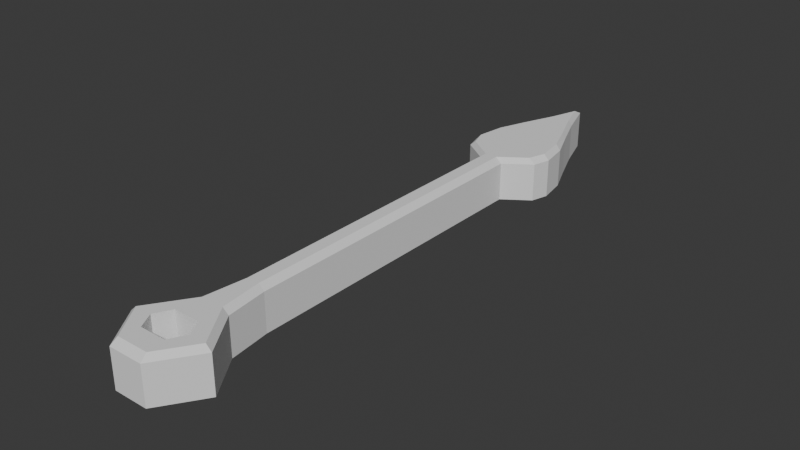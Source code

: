 # Source: MinuteHand.blend  (saved by Blender 4.0.36; exported with 4.5.12 LTS)
import bpy
from mathutils import Matrix  # noqa: F401  (used for matrix-valued properties, if any)

bpy.ops.wm.read_factory_settings(use_empty=True)
scene = bpy.context.scene
scene.name = 'Scene'

# ---- collections
col_collection = bpy.data.collections.new('Collection'); scene.collection.children.link(col_collection)

# ---- world
world_world = bpy.data.worlds.new('World'); scene.world = world_world
world_world.use_nodes = True; world_world.node_tree.nodes.clear()
_N = world_world.node_tree.nodes; _L = world_world.node_tree.links
n0 = _N.new('ShaderNodeOutputWorld'); n0.name = 'World Output'; n0.location = (300, 300)
n1 = _N.new('ShaderNodeBackground'); n1.name = 'Background'; n1.location = (10, 300)
n1.inputs[0].default_value = (0.05088, 0.05088, 0.05088, 1.0)
_L.new(n1.outputs[0], n0.inputs[0])
n0.is_active_output = True
world_world.color = (0.05088, 0.05088, 0.05088)
world_world.use_sun_shadow = False
world_world.sun_shadow_jitter_overblur = 0.0

# ---- meshes
me_cube_001 = bpy.data.meshes.new('Cube.001')
me_cube_001.from_pydata([(-0.07123, -0.7707, 0.1179), (-0.07123, -0.7707, -0.1179), (-0.06711, 2.148, -0.1179), (0.07123, -0.7707, 0.1179), (0.07123, -0.7707, -0.1179), (0.06711, 2.148, -0.1179), (-0.07123, -0.6013, 0.1179), (-0.1179, -0.686, 0.1179), (-0.1179, -0.686, -0.1179), (-0.07123, -0.6013, -0.1179), (-0.06524, -0.2416, -0.1179), (-0.06524, 1.073, -0.1179), (-0.06524, 1.295, -0.1179), (-0.06524, 1.464, -0.1179), (-0.2073, 1.564, -0.1179), (-0.1426, 1.962, -0.1179), (0.1179, -0.686, 0.1179), (0.07123, -0.6013, 0.1179), (0.1426, 1.962, -0.1179), (0.2073, 1.564, -0.1179), (0.06524, 1.464, -0.1179), (0.06524, 1.295, -0.1179), (0.06524, 1.073, -0.1179), (0.06524, -0.2416, -0.1179), (0.07123, -0.6013, -0.1179), (0.1179, -0.686, -0.1179), (0.242, -0.686, -0.1179), (0.09263, -0.9082, -0.1179), (-0.09263, -0.9082, -0.1179), (-0.242, -0.686, -0.1179), (-0.09263, -0.4638, -0.1179), (0.09263, -0.4638, -0.1179), (-0.2338, 1.657, -0.1179), (0.2338, 1.657, -0.1179), (9.946e-10, 2.348, -0.1179), (-0.06711, 2.148, 0.08814), (-0.04699, 2.148, 0.1179), (0.04699, 2.148, 0.1179), (0.06711, 2.148, 0.08814), (-0.1233, 1.962, 0.1179), (-0.1426, 1.962, 0.08814), (-0.1746, 1.564, 0.1179), (-0.2073, 1.564, 0.08814), (-0.03382, 1.464, 0.1179), (-0.06524, 1.464, 0.08814), (-0.03412, 1.295, 0.1179), (-0.06524, 1.295, 0.08814), (-0.03431, 1.073, 0.1179), (-0.06524, 1.073, 0.08814), (-0.03441, -0.2416, 0.1179), (-0.06524, -0.2416, 0.08814), (0.03441, -0.2416, 0.1179), (0.06524, -0.2416, 0.08814), (0.03431, 1.073, 0.1179), (0.06524, 1.073, 0.08814), (0.03412, 1.295, 0.1179), (0.06524, 1.295, 0.08814), (0.03382, 1.464, 0.1179), (0.06524, 1.464, 0.08814), (0.1746, 1.564, 0.1179), (0.2073, 1.564, 0.08814), (0.1426, 1.962, 0.08814), (0.1233, 1.962, 0.1179), (-0.242, -0.686, 0.08814), (-0.2098, -0.686, 0.1179), (-0.08665, -0.8698, 0.1179), (-0.09263, -0.9082, 0.08814), (0.08665, -0.8698, 0.1179), (0.09263, -0.9082, 0.08814), (-0.06218, -0.4666, 0.1179), (-0.09263, -0.4638, 0.08814), (0.2098, -0.686, 0.1179), (0.242, -0.686, 0.08814), (0.06218, -0.4666, 0.1179), (0.09263, -0.4638, 0.08814), (-0.2338, 1.657, 0.08814), (-0.2051, 1.657, 0.1179), (0.2338, 1.657, 0.08814), (0.2051, 1.657, 0.1179), (1.863e-09, 2.288, 0.1179), (9.946e-10, 2.348, 0.08814), (-0.2078, 1.809, -0.1179), (0.2078, 1.809, -0.1179), (0.1816, 1.809, 0.1179), (0.2078, 1.809, 0.08814), (-0.1816, 1.809, 0.1179), (-0.2078, 1.809, 0.08814)], [], [(37, 79, 36), (36, 39, 62, 37), (3, 67, 71, 16), (0, 65, 67, 3), (24, 17, 6, 9), (25, 16, 17, 24), (5, 18, 15, 2), (33, 19, 14, 32), (19, 20, 13, 14), (20, 21, 12, 13), (21, 22, 11, 12), (22, 23, 10, 11), (23, 31, 30, 10), (4, 3, 16, 25), (40, 35, 2, 15), (44, 42, 14, 13), (46, 44, 13, 12), (48, 46, 12, 11), (50, 48, 11, 10), (70, 50, 10, 30), (52, 74, 31, 23), (1, 0, 3, 4), (85, 76, 78, 83), (84, 77, 33, 82), (77, 60, 19, 33), (60, 58, 20, 19), (58, 56, 21, 20), (56, 54, 22, 21), (54, 52, 23, 22), (6, 69, 64, 7), (68, 66, 28, 27), (49, 69, 73, 51), (47, 49, 51, 53), (45, 47, 53, 55), (43, 45, 55, 57), (41, 43, 57, 59), (42, 75, 32, 14), (66, 63, 29, 28), (25, 26, 27, 4), (72, 68, 27, 26), (4, 27, 28, 1), (63, 70, 30, 29), (1, 28, 29, 8), (8, 29, 30, 9), (17, 73, 69, 6), (74, 72, 26, 31), (24, 31, 26, 25), (9, 30, 31, 24), (16, 71, 73, 17), (9, 6, 7, 8), (8, 7, 0, 1), (76, 41, 59, 78), (7, 64, 65, 0), (86, 40, 15, 81), (82, 33, 32, 81), (38, 61, 18, 5), (5, 34, 80, 38), (2, 34, 5), (64, 63, 66, 65), (62, 61, 38, 37), (65, 66, 68, 67), (36, 35, 40, 39), (76, 75, 42, 41), (41, 42, 44, 43), (43, 44, 46, 45), (45, 46, 48, 47), (47, 48, 50, 49), (49, 50, 70, 69), (69, 70, 63, 64), (67, 68, 72, 71), (71, 72, 74, 73), (73, 74, 52, 51), (51, 52, 54, 53), (53, 54, 56, 55), (55, 56, 58, 57), (57, 58, 60, 59), (83, 84, 61, 62), (85, 86, 75, 76), (59, 60, 77, 78), (79, 80, 35, 36), (37, 38, 80, 79), (35, 80, 34, 2), (39, 40, 86, 85), (78, 77, 84, 83), (18, 82, 81, 15), (75, 86, 81, 32), (61, 84, 82, 18), (39, 85, 83, 62)])
_uv = me_cube_001.uv_layers.new(name='UVMap')
_uv.uv.foreach_set('vector', [0.3375, 0.5, 0.3375, 0.5, 0.1625, 0.5, 0.1625, 0.5, 0.1419, 0.5278, 0.3581, 0.5278, 0.3375, 0.5, 0.3186, 0.7328, 0.3593, 0.7452, 0.3618, 0.7222, 0.3243, 0.7222, 0.1814, 0.7328, 0.1407, 0.7452, 0.3593, 0.7452, 0.3186, 0.7328, 0.6814, 0.7116, 0.3186, 0.7116, 0.1814, 0.7116, 0.8186, 0.7116, 0.6757, 0.7222, 0.3243, 0.7222, 0.3186, 0.7116, 0.6814, 0.7116, 0.625, 0.5, 0.625, 0.5278, 0.875, 0.5278, 0.875, 0.5, 0.625, 0.5417, 0.625, 0.5556, 0.875, 0.5556, 0.875, 0.5417, 0.625, 0.5556, 0.625, 0.5833, 0.875, 0.5833, 0.875, 0.5556, 0.625, 0.5833, 0.625, 0.6111, 0.875, 0.6111, 0.875, 0.5833, 0.625, 0.6111, 0.625, 0.6389, 0.875, 0.6389, 0.875, 0.6111, 0.625, 0.6389, 0.625, 0.6667, 0.875, 0.6667, 0.875, 0.6389, 0.625, 0.6667, 0.625, 0.6944, 0.875, 0.6944, 0.875, 0.6667, 0.6814, 0.7328, 0.3186, 0.7328, 0.3243, 0.7222, 0.6757, 0.7222, 0.4066, 0.2222, 0.4066, 0.25, 0.625, 0.25, 0.625, 0.2222, 0.4066, 0.1667, 0.4066, 0.1944, 0.625, 0.1944, 0.625, 0.1667, 0.4066, 0.1389, 0.4066, 0.1667, 0.625, 0.1667, 0.625, 0.1389, 0.4066, 0.1111, 0.4066, 0.1389, 0.625, 0.1389, 0.625, 0.1111, 0.4066, 0.08333, 0.4066, 0.1111, 0.625, 0.1111, 0.625, 0.08333, 0.4066, 0.05556, 0.4066, 0.08333, 0.625, 0.08333, 0.625, 0.05556, 0.4066, 0.6667, 0.4066, 0.6944, 0.625, 0.6944, 0.625, 0.6667, 0.8186, 0.7328, 0.1814, 0.7328, 0.3186, 0.7328, 0.6814, 0.7328, 0.1411, 0.5347, 0.1403, 0.5417, 0.3597, 0.5417, 0.3589, 0.5347, 0.4066, 0.5347, 0.4066, 0.5417, 0.625, 0.5417, 0.625, 0.5347, 0.4066, 0.5417, 0.4066, 0.5556, 0.625, 0.5556, 0.625, 0.5417, 0.4066, 0.5556, 0.4066, 0.5833, 0.625, 0.5833, 0.625, 0.5556, 0.4066, 0.5833, 0.4066, 0.6111, 0.625, 0.6111, 0.625, 0.5833, 0.4066, 0.6111, 0.4066, 0.6389, 0.625, 0.6389, 0.625, 0.6111, 0.4066, 0.6389, 0.4066, 0.6667, 0.625, 0.6667, 0.625, 0.6389, 0.1814, 0.7116, 0.1418, 0.6948, 0.1382, 0.7222, 0.1757, 0.7222, 0.4066, 0.75, 0.4066, 1.0, 0.625, 1.0, 0.625, 0.75, 0.1841, 0.6667, 0.1662, 0.6948, 0.3338, 0.6948, 0.3159, 0.6667, 0.1843, 0.6389, 0.1841, 0.6667, 0.3159, 0.6667, 0.3157, 0.6389, 0.1846, 0.6111, 0.1843, 0.6389, 0.3157, 0.6389, 0.3154, 0.6111, 0.1852, 0.5833, 0.1846, 0.6111, 0.3154, 0.6111, 0.3148, 0.5833, 0.1447, 0.5556, 0.1852, 0.5833, 0.3148, 0.5833, 0.3553, 0.5556, 0.4066, 0.1944, 0.4066, 0.2083, 0.625, 0.2083, 0.625, 0.1944, 0.4066, 0.0, 0.4066, 0.02778, 0.625, 0.02778, 0.625, 0.0, 0.6757, 0.7222, 0.625, 0.7222, 0.625, 0.75, 0.6814, 0.7328, 0.4066, 0.7222, 0.4066, 0.75, 0.625, 0.75, 0.625, 0.7222, 0.6814, 0.7328, 0.625, 0.75, 0.875, 0.75, 0.8186, 0.7328, 0.4066, 0.02778, 0.4066, 0.05556, 0.625, 0.05556, 0.625, 0.02778, 0.8186, 0.7328, 0.875, 0.75, 0.875, 0.7222, 0.8243, 0.7222, 0.8243, 0.7222, 0.875, 0.7222, 0.875, 0.6944, 0.8186, 0.7116, 0.3186, 0.7116, 0.3337, 0.6948, 0.1663, 0.6948, 0.1814, 0.7116, 0.4066, 0.6944, 0.4066, 0.7222, 0.625, 0.7222, 0.625, 0.6944, 0.6814, 0.7116, 0.625, 0.6944, 0.625, 0.7222, 0.6757, 0.7222, 0.8186, 0.7116, 0.875, 0.6944, 0.625, 0.6944, 0.6814, 0.7116, 0.3243, 0.7222, 0.3618, 0.7222, 0.3582, 0.6948, 0.3186, 0.7116, 0.8186, 0.7116, 0.1814, 0.7116, 0.1757, 0.7222, 0.8243, 0.7222, 0.8243, 0.7222, 0.1757, 0.7222, 0.1814, 0.7328, 0.8186, 0.7328, 0.1403, 0.5417, 0.1447, 0.5556, 0.3553, 0.5556, 0.3597, 0.5417, 0.1757, 0.7222, 0.1382, 0.7222, 0.1407, 0.7452, 0.1814, 0.7328, 0.4066, 0.2153, 0.4066, 0.2222, 0.625, 0.2222, 0.625, 0.2153, 0.625, 0.5347, 0.625, 0.5417, 0.875, 0.5417, 0.875, 0.5347, 0.4066, 0.5, 0.4066, 0.5278, 0.625, 0.5278, 0.625, 0.5, 0.625, 0.5, 0.625, 0.5, 0.4066, 0.5, 0.4066, 0.5, 0.875, 0.5, 0.875, 0.5, 0.625, 0.5, 0.1382, 0.7222, 0.125, 0.7222, 0.125, 0.75, 0.1407, 0.7452, 0.3581, 0.5278, 0.4066, 0.5278, 0.4066, 0.5, 0.3375, 0.5, 0.375, 0.9919, 0.4066, 1.0, 0.4066, 0.75, 0.375, 0.7581, 0.1625, 0.5, 0.125, 0.5, 0.125, 0.5278, 0.1419, 0.5278, 0.1403, 0.5417, 0.125, 0.5417, 0.125, 0.5556, 0.1447, 0.5556, 0.1447, 0.5556, 0.125, 0.5556, 0.125, 0.5833, 0.1852, 0.5833, 0.1852, 0.5833, 0.125, 0.5833, 0.125, 0.6111, 0.1846, 0.6111, 0.1846, 0.6111, 0.125, 0.6111, 0.125, 0.6389, 0.1843, 0.6389, 0.1843, 0.6389, 0.125, 0.6389, 0.125, 0.6667, 0.1841, 0.6667, 0.1841, 0.6667, 0.125, 0.6667, 0.125, 0.6944, 0.1662, 0.6948, 0.1418, 0.6948, 0.125, 0.6944, 0.125, 0.7222, 0.1382, 0.7222, 0.3593, 0.7452, 0.4066, 0.75, 0.4066, 0.7222, 0.3618, 0.7222, 0.3618, 0.7222, 0.4066, 0.7222, 0.4066, 0.6944, 0.3582, 0.6948, 0.3338, 0.6948, 0.4066, 0.6944, 0.4066, 0.6667, 0.3159, 0.6667, 0.3159, 0.6667, 0.4066, 0.6667, 0.4066, 0.6389, 0.3157, 0.6389, 0.3157, 0.6389, 0.4066, 0.6389, 0.4066, 0.6111, 0.3154, 0.6111, 0.3154, 0.6111, 0.4066, 0.6111, 0.4066, 0.5833, 0.3148, 0.5833, 0.3148, 0.5833, 0.4066, 0.5833, 0.4066, 0.5556, 0.3553, 0.5556, 0.3589, 0.5347, 0.4066, 0.5347, 0.4066, 0.5278, 0.3581, 0.5278, 0.1411, 0.5347, 0.125, 0.5347, 0.125, 0.5417, 0.1403, 0.5417, 0.3553, 0.5556, 0.4066, 0.5556, 0.4066, 0.5417, 0.3597, 0.5417, 0.3375, 0.5, 0.375, 0.5, 0.125, 0.5, 0.1625, 0.5, 0.3375, 0.5, 0.4066, 0.5, 0.4066, 0.5, 0.3375, 0.5, 0.4066, 0.25, 0.4066, 0.25, 0.625, 0.25, 0.625, 0.25, 0.1419, 0.5278, 0.125, 0.5278, 0.125, 0.5347, 0.1411, 0.5347, 0.3597, 0.5417, 0.4066, 0.5417, 0.4066, 0.5347, 0.3589, 0.5347, 0.625, 0.5278, 0.625, 0.5347, 0.875, 0.5347, 0.875, 0.5278, 0.4066, 0.2083, 0.4066, 0.2153, 0.625, 0.2153, 0.625, 0.2083, 0.4066, 0.5278, 0.4066, 0.5347, 0.625, 0.5347, 0.625, 0.5278, 0.1419, 0.5278, 0.1411, 0.5347, 0.3589, 0.5347, 0.3581, 0.5278])
me_cube_001.update()

# ---- objects
ob_cube = bpy.data.objects.new('Cube', me_cube_001)

# ---- transforms, parenting, visibility, modifiers, constraints
ob_cube.location = (0.0, 0.0, 0.0)

# ---- collection membership
col_collection.objects.link(ob_cube)

# ---- scene / render settings (as saved in the file)
scene.frame_start = 1; scene.frame_end = 250; scene.frame_set(1)
scene.render.engine = 'BLENDER_EEVEE_NEXT'
scene.cycles.sampling_pattern = 'TABULATED_SOBOL'
bpy.context.view_layer.update()

# ---- added for rendering (the .blend has no active camera and no usable light): camera, sun
cam_auto = bpy.data.cameras.new('AutoCamera')
cam_auto.lens = 50.0
cam_auto.sensor_width = 36.0
cam_auto.clip_end = 1000.0
ob_auto_camera = bpy.data.objects.new('AutoCamera', cam_auto)
scene.collection.objects.link(ob_auto_camera)
ob_auto_camera.location = (3.05364, -2.94448, 2.44291)
ob_auto_camera.rotation_euler = (1.09748, -7.21219e-08, 0.694738)
scene.camera = ob_auto_camera
light_auto_sun = bpy.data.lights.new('AutoSun', 'SUN')
light_auto_sun.energy = 3.0
light_auto_sun.angle = 0.0523599
ob_auto_sun = bpy.data.objects.new('AutoSun', light_auto_sun)
scene.collection.objects.link(ob_auto_sun)
ob_auto_sun.rotation_euler = (0.872665, 0.174533, 0.523599)
bpy.context.view_layer.update()
